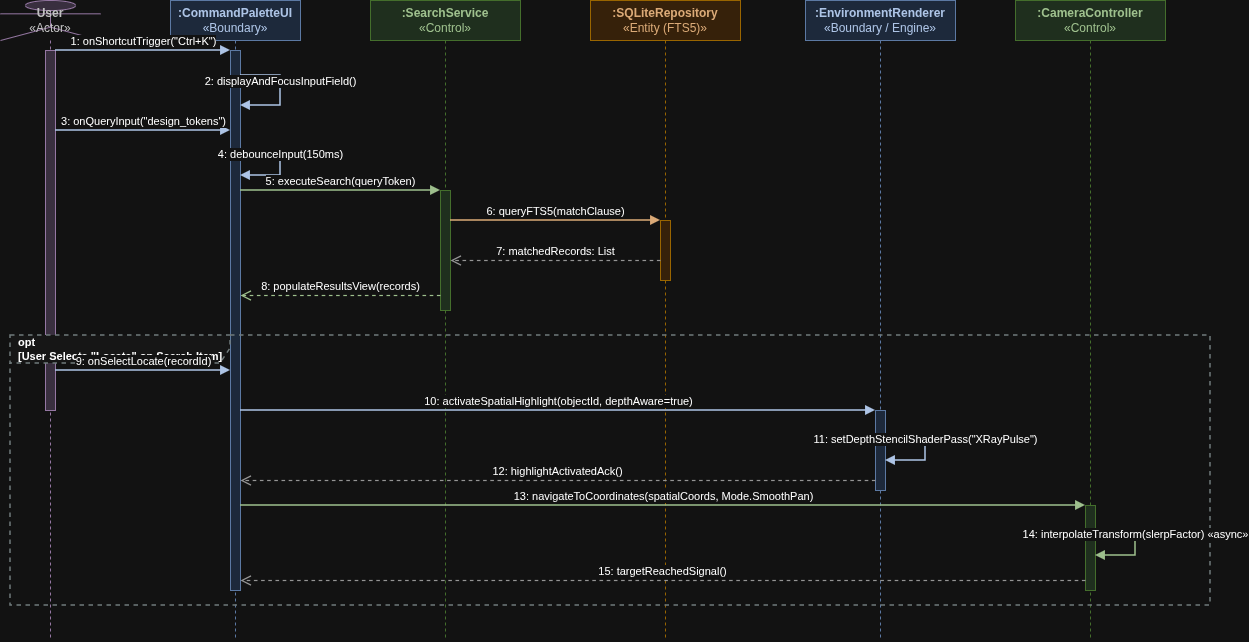

The diagram above was exported from draw.io. Its source (the exported page's mxGraphModel, read from the mxfile embedded in the PNG):
<mxGraphModel dx="1306" dy="790" grid="1" gridSize="10" guides="1" tooltips="1" connect="1" arrows="1" fold="1" page="1" pageScale="1" pageWidth="850" pageHeight="1100" math="0" shadow="0">
  <root>
    <mxCell id="0" />
    <mxCell id="1" parent="0" />
    <mxCell id="agC8366oNAfa8TNKrSGM-1" parent="1" style="shape=umlLifeline;perimeter=lifelinePerimeter;whiteSpace=wrap;html=1;container=1;dropTarget=0;collapsible=0;recursiveResize=0;outlineConnect=0;portConstraint=eastwest;newEdgeStyle={&quot;curved&quot;:0,&quot;rounded&quot;:0};participant=umlActor;size=40;fillColor=#e1d5e7;strokeColor=#9673a6;fontColor=#333333;fontFamily=Helvetica;fontSize=12;" value="&lt;b&gt;User&lt;/b&gt;&lt;br&gt;&amp;laquo;Actor&amp;raquo;" vertex="1">
      <mxGeometry height="640" width="100" x="40" y="80" as="geometry" />
    </mxCell>
    <mxCell id="agC8366oNAfa8TNKrSGM-2" parent="1" style="shape=umlLifeline;perimeter=lifelinePerimeter;whiteSpace=wrap;html=1;container=1;dropTarget=0;collapsible=0;recursiveResize=0;outlineConnect=0;portConstraint=eastwest;newEdgeStyle={&quot;curved&quot;:0,&quot;rounded&quot;:0};size=40;fillColor=#dae8fc;strokeColor=#6c8ebf;fontColor=#1b365d;fontFamily=Helvetica;fontSize=12;" value="&lt;b&gt;:CommandPaletteUI&lt;/b&gt;&lt;br&gt;&amp;laquo;Boundary&amp;raquo;" vertex="1">
      <mxGeometry height="640" width="130" x="210" y="80" as="geometry" />
    </mxCell>
    <mxCell id="agC8366oNAfa8TNKrSGM-3" parent="1" style="shape=umlLifeline;perimeter=lifelinePerimeter;whiteSpace=wrap;html=1;container=1;dropTarget=0;collapsible=0;recursiveResize=0;outlineConnect=0;portConstraint=eastwest;newEdgeStyle={&quot;curved&quot;:0,&quot;rounded&quot;:0};size=40;fillColor=#d5e8d4;strokeColor=#82b366;fontColor=#274e13;fontFamily=Helvetica;fontSize=12;" value="&lt;b&gt;:SearchService&lt;/b&gt;&lt;br&gt;&amp;laquo;Control&amp;raquo;" vertex="1">
      <mxGeometry height="640" width="150" x="410" y="80" as="geometry" />
    </mxCell>
    <mxCell id="agC8366oNAfa8TNKrSGM-4" parent="1" style="shape=umlLifeline;perimeter=lifelinePerimeter;whiteSpace=wrap;html=1;container=1;dropTarget=0;collapsible=0;recursiveResize=0;outlineConnect=0;portConstraint=eastwest;newEdgeStyle={&quot;curved&quot;:0,&quot;rounded&quot;:0};size=40;fillColor=#ffe6cc;strokeColor=#d79b00;fontColor=#783f04;fontFamily=Helvetica;fontSize=12;" value="&lt;b&gt;:SQLiteRepository&lt;/b&gt;&lt;br&gt;&amp;laquo;Entity (FTS5)&amp;raquo;" vertex="1">
      <mxGeometry height="640" width="150" x="630" y="80" as="geometry" />
    </mxCell>
    <mxCell id="agC8366oNAfa8TNKrSGM-5" parent="1" style="shape=umlLifeline;perimeter=lifelinePerimeter;whiteSpace=wrap;html=1;container=1;dropTarget=0;collapsible=0;recursiveResize=0;outlineConnect=0;portConstraint=eastwest;newEdgeStyle={&quot;curved&quot;:0,&quot;rounded&quot;:0};size=40;fillColor=#dae8fc;strokeColor=#6c8ebf;fontColor=#1b365d;fontFamily=Helvetica;fontSize=12;" value="&lt;b&gt;:EnvironmentRenderer&lt;/b&gt;&lt;br&gt;&amp;laquo;Boundary / Engine&amp;raquo;" vertex="1">
      <mxGeometry height="640" width="150" x="845" y="80" as="geometry" />
    </mxCell>
    <mxCell id="agC8366oNAfa8TNKrSGM-6" parent="1" style="shape=umlLifeline;perimeter=lifelinePerimeter;whiteSpace=wrap;html=1;container=1;dropTarget=0;collapsible=0;recursiveResize=0;outlineConnect=0;portConstraint=eastwest;newEdgeStyle={&quot;curved&quot;:0,&quot;rounded&quot;:0};size=40;fillColor=#d5e8d4;strokeColor=#82b366;fontColor=#274e13;fontFamily=Helvetica;fontSize=12;" value="&lt;b&gt;:CameraController&lt;/b&gt;&lt;br&gt;&amp;laquo;Control&amp;raquo;" vertex="1">
      <mxGeometry height="640" width="150" x="1055" y="80" as="geometry" />
    </mxCell>
    <mxCell id="agC8366oNAfa8TNKrSGM-7" parent="1" style="html=1;points=[];perimeter=orthogonalPerimeter;outlineConnect=0;fillColor=#e1d5e7;strokeColor=#9673a6;" value="" vertex="1">
      <mxGeometry height="360" width="10" x="85" y="130" as="geometry" />
    </mxCell>
    <mxCell id="agC8366oNAfa8TNKrSGM-8" parent="1" style="html=1;points=[];perimeter=orthogonalPerimeter;outlineConnect=0;fillColor=#dae8fc;strokeColor=#6c8ebf;" value="" vertex="1">
      <mxGeometry height="540" width="10" x="270" y="130" as="geometry" />
    </mxCell>
    <mxCell id="agC8366oNAfa8TNKrSGM-9" parent="1" style="html=1;points=[];perimeter=orthogonalPerimeter;outlineConnect=0;fillColor=#d5e8d4;strokeColor=#82b366;" value="" vertex="1">
      <mxGeometry height="120" width="10" x="480" y="270" as="geometry" />
    </mxCell>
    <mxCell id="agC8366oNAfa8TNKrSGM-10" parent="1" style="html=1;points=[];perimeter=orthogonalPerimeter;outlineConnect=0;fillColor=#ffe6cc;strokeColor=#d79b00;" value="" vertex="1">
      <mxGeometry height="60" width="10" x="700" y="300" as="geometry" />
    </mxCell>
    <mxCell id="agC8366oNAfa8TNKrSGM-11" parent="1" style="html=1;points=[];perimeter=orthogonalPerimeter;outlineConnect=0;fillColor=#dae8fc;strokeColor=#6c8ebf;" value="" vertex="1">
      <mxGeometry height="80" width="10" x="915" y="490" as="geometry" />
    </mxCell>
    <mxCell id="agC8366oNAfa8TNKrSGM-12" parent="1" style="html=1;points=[];perimeter=orthogonalPerimeter;outlineConnect=0;fillColor=#d5e8d4;strokeColor=#82b366;" value="" vertex="1">
      <mxGeometry height="85" width="10" x="1125" y="585" as="geometry" />
    </mxCell>
    <mxCell id="agC8366oNAfa8TNKrSGM-13" edge="1" parent="1" style="html=1;verticalAlign=bottom;endArrow=block;curved=0;rounded=0;strokeColor=#1b365d;fontFamily=Helvetica;fontSize=11;strokeWidth=1.5;" value="1: onShortcutTrigger(&quot;Ctrl+K&quot;)">
      <mxGeometry relative="1" as="geometry">
        <mxPoint x="95" y="130" as="sourcePoint" />
        <mxPoint x="270" y="130" as="targetPoint" />
      </mxGeometry>
    </mxCell>
    <mxCell id="agC8366oNAfa8TNKrSGM-14" edge="1" parent="1" style="html=1;verticalAlign=bottom;endArrow=block;curved=0;rounded=0;edgeStyle=orthogonalEdgeStyle;strokeColor=#1b365d;fontFamily=Helvetica;fontSize=11;strokeWidth=1.5;" value="2: displayAndFocusInputField()">
      <mxGeometry relative="1" as="geometry">
        <Array as="points">
          <mxPoint x="320" y="155" />
          <mxPoint x="320" y="185" />
        </Array>
        <mxPoint x="280" y="155" as="sourcePoint" />
        <mxPoint x="280" y="185" as="targetPoint" />
      </mxGeometry>
    </mxCell>
    <mxCell id="agC8366oNAfa8TNKrSGM-15" edge="1" parent="1" style="html=1;verticalAlign=bottom;endArrow=block;curved=0;rounded=0;strokeColor=#1b365d;fontFamily=Helvetica;fontSize=11;strokeWidth=1.5;" value="3: onQueryInput(&quot;design_tokens&quot;)">
      <mxGeometry relative="1" as="geometry">
        <mxPoint x="95" y="210" as="sourcePoint" />
        <mxPoint x="270" y="210" as="targetPoint" />
      </mxGeometry>
    </mxCell>
    <mxCell id="agC8366oNAfa8TNKrSGM-16" edge="1" parent="1" style="html=1;verticalAlign=bottom;endArrow=block;curved=0;rounded=0;edgeStyle=orthogonalEdgeStyle;strokeColor=#1b365d;fontFamily=Helvetica;fontSize=11;strokeWidth=1.5;" value="4: debounceInput(150ms)">
      <mxGeometry relative="1" as="geometry">
        <Array as="points">
          <mxPoint x="320" y="230" />
          <mxPoint x="320" y="255" />
        </Array>
        <mxPoint x="280" y="230" as="sourcePoint" />
        <mxPoint x="280" y="255" as="targetPoint" />
      </mxGeometry>
    </mxCell>
    <mxCell id="agC8366oNAfa8TNKrSGM-17" edge="1" parent="1" style="html=1;verticalAlign=bottom;endArrow=block;curved=0;rounded=0;strokeColor=#274e13;fontFamily=Helvetica;fontSize=11;strokeWidth=1.5;" value="5: executeSearch(queryToken)">
      <mxGeometry relative="1" as="geometry">
        <mxPoint x="280" y="270" as="sourcePoint" />
        <mxPoint x="480" y="270" as="targetPoint" />
      </mxGeometry>
    </mxCell>
    <mxCell id="agC8366oNAfa8TNKrSGM-18" edge="1" parent="1" style="html=1;verticalAlign=bottom;endArrow=block;curved=0;rounded=0;strokeColor=#783f04;fontFamily=Helvetica;fontSize=11;strokeWidth=1.5;" value="6: queryFTS5(matchClause)">
      <mxGeometry relative="1" as="geometry">
        <mxPoint x="490" y="300" as="sourcePoint" />
        <mxPoint x="700" y="300" as="targetPoint" />
      </mxGeometry>
    </mxCell>
    <mxCell id="agC8366oNAfa8TNKrSGM-19" edge="1" parent="1" style="html=1;verticalAlign=bottom;endArrow=open;dashed=1;endSize=8;curved=0;rounded=0;strokeColor=#666666;fontFamily=Helvetica;fontSize=11;strokeWidth=1.2;" value="7: matchedRecords: List&lt;Record&gt;">
      <mxGeometry relative="1" as="geometry">
        <mxPoint x="700" y="340" as="sourcePoint" />
        <mxPoint x="490" y="340" as="targetPoint" />
      </mxGeometry>
    </mxCell>
    <mxCell id="agC8366oNAfa8TNKrSGM-20" edge="1" parent="1" style="html=1;verticalAlign=bottom;endArrow=open;dashed=1;endSize=8;curved=0;rounded=0;strokeColor=#274e13;fontFamily=Helvetica;fontSize=11;strokeWidth=1.2;" value="8: populateResultsView(records)">
      <mxGeometry relative="1" as="geometry">
        <mxPoint x="480" y="375" as="sourcePoint" />
        <mxPoint x="280" y="375" as="targetPoint" />
      </mxGeometry>
    </mxCell>
    <mxCell id="agC8366oNAfa8TNKrSGM-21" parent="1" style="shape=umlFrame;whiteSpace=wrap;html=1;pointerEvents=0;recursiveResize=0;container=0;collapsible=0;width=220;height=28;fillColor=#fafafa;strokeColor=#7f8c8d;strokeWidth=1.5;dashed=1;fontFamily=Helvetica;fontSize=11;fontStyle=1;align=left;spacingLeft=6;" value="opt&#10;[User Selects &quot;Locate&quot; on Search Item]" vertex="1">
      <mxGeometry height="270" width="1200" x="50" y="415" as="geometry" />
    </mxCell>
    <mxCell id="agC8366oNAfa8TNKrSGM-22" edge="1" parent="1" style="html=1;verticalAlign=bottom;endArrow=block;curved=0;rounded=0;strokeColor=#1b365d;fontFamily=Helvetica;fontSize=11;strokeWidth=1.5;" value="9: onSelectLocate(recordId)">
      <mxGeometry relative="1" as="geometry">
        <mxPoint x="95" y="450" as="sourcePoint" />
        <mxPoint x="270" y="450" as="targetPoint" />
      </mxGeometry>
    </mxCell>
    <mxCell id="agC8366oNAfa8TNKrSGM-23" edge="1" parent="1" style="html=1;verticalAlign=bottom;endArrow=block;curved=0;rounded=0;strokeColor=#1b365d;fontFamily=Helvetica;fontSize=11;strokeWidth=1.5;" value="10: activateSpatialHighlight(objectId, depthAware=true)">
      <mxGeometry relative="1" as="geometry">
        <mxPoint x="280" y="490" as="sourcePoint" />
        <mxPoint x="915" y="490" as="targetPoint" />
      </mxGeometry>
    </mxCell>
    <mxCell id="agC8366oNAfa8TNKrSGM-24" edge="1" parent="1" style="html=1;verticalAlign=bottom;endArrow=block;curved=0;rounded=0;edgeStyle=orthogonalEdgeStyle;strokeColor=#1b365d;fontFamily=Helvetica;fontSize=11;strokeWidth=1.5;" value="11: setDepthStencilShaderPass(&quot;XRayPulse&quot;)">
      <mxGeometry relative="1" as="geometry">
        <Array as="points">
          <mxPoint x="965" y="515" />
          <mxPoint x="965" y="540" />
        </Array>
        <mxPoint x="925" y="515" as="sourcePoint" />
        <mxPoint x="925" y="540" as="targetPoint" />
      </mxGeometry>
    </mxCell>
    <mxCell id="agC8366oNAfa8TNKrSGM-25" edge="1" parent="1" style="html=1;verticalAlign=bottom;endArrow=open;dashed=1;endSize=8;curved=0;rounded=0;strokeColor=#666666;fontFamily=Helvetica;fontSize=11;strokeWidth=1.2;" value="12: highlightActivatedAck()">
      <mxGeometry relative="1" as="geometry">
        <mxPoint x="915" y="560" as="sourcePoint" />
        <mxPoint x="280" y="560" as="targetPoint" />
      </mxGeometry>
    </mxCell>
    <mxCell id="agC8366oNAfa8TNKrSGM-26" edge="1" parent="1" style="html=1;verticalAlign=bottom;endArrow=block;curved=0;rounded=0;strokeColor=#274e13;fontFamily=Helvetica;fontSize=11;strokeWidth=1.5;" value="13: navigateToCoordinates(spatialCoords, Mode.SmoothPan)">
      <mxGeometry relative="1" as="geometry">
        <mxPoint x="280" y="585" as="sourcePoint" />
        <mxPoint x="1125" y="585" as="targetPoint" />
      </mxGeometry>
    </mxCell>
    <mxCell id="agC8366oNAfa8TNKrSGM-27" edge="1" parent="1" style="html=1;verticalAlign=bottom;endArrow=block;curved=0;rounded=0;edgeStyle=orthogonalEdgeStyle;strokeColor=#274e13;fontFamily=Helvetica;fontSize=11;strokeWidth=1.5;" value="14: interpolateTransform(slerpFactor) &amp;laquo;async&amp;raquo;">
      <mxGeometry relative="1" as="geometry">
        <Array as="points">
          <mxPoint x="1175" y="610" />
          <mxPoint x="1175" y="635" />
        </Array>
        <mxPoint x="1135" y="610" as="sourcePoint" />
        <mxPoint x="1135" y="635" as="targetPoint" />
      </mxGeometry>
    </mxCell>
    <mxCell id="agC8366oNAfa8TNKrSGM-28" edge="1" parent="1" style="html=1;verticalAlign=bottom;endArrow=open;dashed=1;endSize=8;curved=0;rounded=0;strokeColor=#666666;fontFamily=Helvetica;fontSize=11;strokeWidth=1.2;" value="15: targetReachedSignal()">
      <mxGeometry relative="1" as="geometry">
        <mxPoint x="1125" y="660" as="sourcePoint" />
        <mxPoint x="280" y="660" as="targetPoint" />
      </mxGeometry>
    </mxCell>
  </root>
</mxGraphModel>